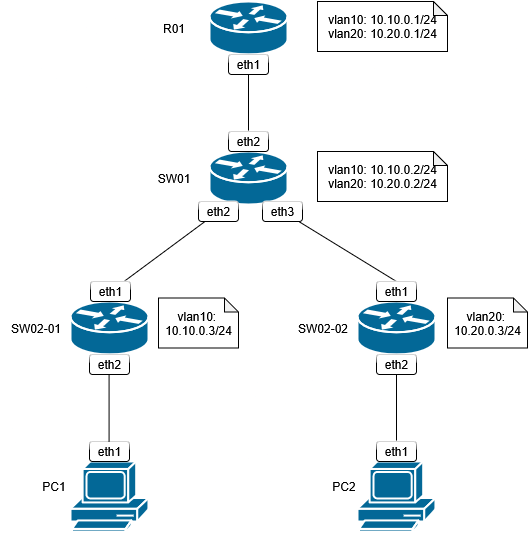

The diagram above was exported from draw.io. Its source (the exported page's mxGraphModel, read from the mxfile embedded in the PNG):
<mxGraphModel dx="1094" dy="666" grid="1" gridSize="10" guides="1" tooltips="1" connect="1" arrows="1" fold="1" page="1" pageScale="1" pageWidth="1100" pageHeight="850" background="none" math="0" shadow="0">
  <root>
    <mxCell id="0" />
    <mxCell id="1" parent="0" />
    <mxCell id="POvUjvDzS--jZXFaPjdC-5" value="" style="shape=mxgraph.cisco.routers.router;sketch=0;html=1;pointerEvents=1;dashed=0;fillColor=#036897;strokeColor=#ffffff;strokeWidth=2;verticalLabelPosition=bottom;verticalAlign=top;align=center;outlineConnect=0;" vertex="1" parent="1">
      <mxGeometry x="271" y="60" width="78" height="53" as="geometry" />
    </mxCell>
    <mxCell id="POvUjvDzS--jZXFaPjdC-6" value="" style="shape=mxgraph.cisco.routers.router;sketch=0;html=1;pointerEvents=1;dashed=0;fillColor=#036897;strokeColor=#ffffff;strokeWidth=2;verticalLabelPosition=bottom;verticalAlign=top;align=center;outlineConnect=0;" vertex="1" parent="1">
      <mxGeometry x="271" y="210" width="78" height="53" as="geometry" />
    </mxCell>
    <mxCell id="POvUjvDzS--jZXFaPjdC-7" value="" style="shape=mxgraph.cisco.routers.router;sketch=0;html=1;pointerEvents=1;dashed=0;fillColor=#036897;strokeColor=#ffffff;strokeWidth=2;verticalLabelPosition=bottom;verticalAlign=top;align=center;outlineConnect=0;" vertex="1" parent="1">
      <mxGeometry x="132" y="360" width="78" height="53" as="geometry" />
    </mxCell>
    <mxCell id="POvUjvDzS--jZXFaPjdC-8" value="" style="shape=mxgraph.cisco.routers.router;sketch=0;html=1;pointerEvents=1;dashed=0;fillColor=#036897;strokeColor=#ffffff;strokeWidth=2;verticalLabelPosition=bottom;verticalAlign=top;align=center;outlineConnect=0;" vertex="1" parent="1">
      <mxGeometry x="419" y="360" width="78" height="53" as="geometry" />
    </mxCell>
    <mxCell id="POvUjvDzS--jZXFaPjdC-9" value="" style="shape=mxgraph.cisco.computers_and_peripherals.pc;sketch=0;html=1;pointerEvents=1;dashed=0;fillColor=#036897;strokeColor=#ffffff;strokeWidth=2;verticalLabelPosition=bottom;verticalAlign=top;align=center;outlineConnect=0;" vertex="1" parent="1">
      <mxGeometry x="132" y="520" width="78" height="70" as="geometry" />
    </mxCell>
    <mxCell id="POvUjvDzS--jZXFaPjdC-10" value="" style="shape=mxgraph.cisco.computers_and_peripherals.pc;sketch=0;html=1;pointerEvents=1;dashed=0;fillColor=#036897;strokeColor=#ffffff;strokeWidth=2;verticalLabelPosition=bottom;verticalAlign=top;align=center;outlineConnect=0;" vertex="1" parent="1">
      <mxGeometry x="419" y="520" width="78" height="70" as="geometry" />
    </mxCell>
    <mxCell id="POvUjvDzS--jZXFaPjdC-13" value="" style="endArrow=none;html=1;rounded=0;entryX=0.5;entryY=1;entryDx=0;entryDy=0;entryPerimeter=0;" edge="1" parent="1" source="POvUjvDzS--jZXFaPjdC-28" target="POvUjvDzS--jZXFaPjdC-5">
      <mxGeometry width="50" height="50" relative="1" as="geometry">
        <mxPoint x="270" y="160" as="sourcePoint" />
        <mxPoint x="320" y="110" as="targetPoint" />
      </mxGeometry>
    </mxCell>
    <mxCell id="POvUjvDzS--jZXFaPjdC-14" value="" style="endArrow=none;html=1;rounded=0;" edge="1" parent="1" source="POvUjvDzS--jZXFaPjdC-32" target="POvUjvDzS--jZXFaPjdC-6">
      <mxGeometry width="50" height="50" relative="1" as="geometry">
        <mxPoint x="200" y="360" as="sourcePoint" />
        <mxPoint x="250" y="310" as="targetPoint" />
      </mxGeometry>
    </mxCell>
    <mxCell id="POvUjvDzS--jZXFaPjdC-15" value="" style="endArrow=none;html=1;rounded=0;exitX=0.5;exitY=0;exitDx=0;exitDy=0;exitPerimeter=0;" edge="1" parent="1" source="POvUjvDzS--jZXFaPjdC-34" target="POvUjvDzS--jZXFaPjdC-6">
      <mxGeometry width="50" height="50" relative="1" as="geometry">
        <mxPoint x="340" y="320" as="sourcePoint" />
        <mxPoint x="390" y="270" as="targetPoint" />
      </mxGeometry>
    </mxCell>
    <mxCell id="POvUjvDzS--jZXFaPjdC-16" value="" style="endArrow=none;html=1;rounded=0;entryX=0.5;entryY=1;entryDx=0;entryDy=0;entryPerimeter=0;exitX=0.5;exitY=0;exitDx=0;exitDy=0;exitPerimeter=0;" edge="1" parent="1" source="POvUjvDzS--jZXFaPjdC-38" target="POvUjvDzS--jZXFaPjdC-8">
      <mxGeometry width="50" height="50" relative="1" as="geometry">
        <mxPoint x="399" y="480" as="sourcePoint" />
        <mxPoint x="449" y="430" as="targetPoint" />
      </mxGeometry>
    </mxCell>
    <mxCell id="POvUjvDzS--jZXFaPjdC-17" value="" style="endArrow=none;html=1;rounded=0;entryX=0.5;entryY=1;entryDx=0;entryDy=0;entryPerimeter=0;exitX=0.5;exitY=0;exitDx=0;exitDy=0;exitPerimeter=0;" edge="1" parent="1" source="POvUjvDzS--jZXFaPjdC-36" target="POvUjvDzS--jZXFaPjdC-7">
      <mxGeometry width="50" height="50" relative="1" as="geometry">
        <mxPoint x="112" y="490" as="sourcePoint" />
        <mxPoint x="162" y="440" as="targetPoint" />
      </mxGeometry>
    </mxCell>
    <mxCell id="POvUjvDzS--jZXFaPjdC-18" value="R01" style="text;html=1;align=center;verticalAlign=middle;resizable=0;points=[];autosize=1;strokeColor=none;fillColor=none;" vertex="1" parent="1">
      <mxGeometry x="210" y="71.5" width="50" height="30" as="geometry" />
    </mxCell>
    <mxCell id="POvUjvDzS--jZXFaPjdC-19" value="SW01" style="text;html=1;align=center;verticalAlign=middle;resizable=0;points=[];autosize=1;strokeColor=none;fillColor=none;" vertex="1" parent="1">
      <mxGeometry x="205" y="221.5" width="60" height="30" as="geometry" />
    </mxCell>
    <mxCell id="POvUjvDzS--jZXFaPjdC-20" value="SW02-01" style="text;html=1;align=center;verticalAlign=middle;resizable=0;points=[];autosize=1;strokeColor=none;fillColor=none;" vertex="1" parent="1">
      <mxGeometry x="62" y="371.5" width="70" height="30" as="geometry" />
    </mxCell>
    <mxCell id="POvUjvDzS--jZXFaPjdC-21" value="&lt;div&gt;SW02-02&lt;/div&gt;" style="text;html=1;align=center;verticalAlign=middle;resizable=0;points=[];autosize=1;strokeColor=none;fillColor=none;" vertex="1" parent="1">
      <mxGeometry x="349" y="371.5" width="70" height="30" as="geometry" />
    </mxCell>
    <mxCell id="POvUjvDzS--jZXFaPjdC-22" value="PC1" style="text;html=1;align=center;verticalAlign=middle;resizable=0;points=[];autosize=1;strokeColor=none;fillColor=none;" vertex="1" parent="1">
      <mxGeometry x="90" y="530" width="50" height="30" as="geometry" />
    </mxCell>
    <mxCell id="POvUjvDzS--jZXFaPjdC-23" value="PC2" style="text;html=1;align=center;verticalAlign=middle;resizable=0;points=[];autosize=1;strokeColor=none;fillColor=none;" vertex="1" parent="1">
      <mxGeometry x="380" y="530" width="50" height="30" as="geometry" />
    </mxCell>
    <mxCell id="POvUjvDzS--jZXFaPjdC-29" value="" style="endArrow=none;html=1;rounded=0;entryX=0.5;entryY=1;entryDx=0;entryDy=0;entryPerimeter=0;" edge="1" parent="1" source="POvUjvDzS--jZXFaPjdC-30" target="POvUjvDzS--jZXFaPjdC-28">
      <mxGeometry width="50" height="50" relative="1" as="geometry">
        <mxPoint x="310" y="210" as="sourcePoint" />
        <mxPoint x="310" y="113" as="targetPoint" />
      </mxGeometry>
    </mxCell>
    <mxCell id="POvUjvDzS--jZXFaPjdC-28" value="eth1" style="rounded=1;whiteSpace=wrap;html=1;glass=1;" vertex="1" parent="1">
      <mxGeometry x="290" y="113" width="40" height="20" as="geometry" />
    </mxCell>
    <mxCell id="POvUjvDzS--jZXFaPjdC-31" value="" style="endArrow=none;html=1;rounded=0;entryX=0.5;entryY=1;entryDx=0;entryDy=0;entryPerimeter=0;" edge="1" parent="1" source="POvUjvDzS--jZXFaPjdC-6" target="POvUjvDzS--jZXFaPjdC-30">
      <mxGeometry width="50" height="50" relative="1" as="geometry">
        <mxPoint x="310" y="210" as="sourcePoint" />
        <mxPoint x="310" y="133" as="targetPoint" />
      </mxGeometry>
    </mxCell>
    <mxCell id="POvUjvDzS--jZXFaPjdC-30" value="eth2" style="rounded=1;whiteSpace=wrap;html=1;glass=1;" vertex="1" parent="1">
      <mxGeometry x="290" y="190" width="40" height="20" as="geometry" />
    </mxCell>
    <mxCell id="POvUjvDzS--jZXFaPjdC-33" value="" style="endArrow=none;html=1;rounded=0;" edge="1" parent="1" source="POvUjvDzS--jZXFaPjdC-44" target="POvUjvDzS--jZXFaPjdC-32">
      <mxGeometry width="50" height="50" relative="1" as="geometry">
        <mxPoint x="200" y="360" as="sourcePoint" />
        <mxPoint x="286" y="263" as="targetPoint" />
      </mxGeometry>
    </mxCell>
    <mxCell id="POvUjvDzS--jZXFaPjdC-32" value="eth2" style="rounded=1;whiteSpace=wrap;html=1;glass=1;" vertex="1" parent="1">
      <mxGeometry x="260" y="260" width="40" height="20" as="geometry" />
    </mxCell>
    <mxCell id="POvUjvDzS--jZXFaPjdC-35" value="" style="endArrow=none;html=1;rounded=0;exitX=0.5;exitY=0;exitDx=0;exitDy=0;exitPerimeter=0;" edge="1" parent="1" source="POvUjvDzS--jZXFaPjdC-46" target="POvUjvDzS--jZXFaPjdC-34">
      <mxGeometry width="50" height="50" relative="1" as="geometry">
        <mxPoint x="429" y="360" as="sourcePoint" />
        <mxPoint x="336" y="263" as="targetPoint" />
      </mxGeometry>
    </mxCell>
    <mxCell id="POvUjvDzS--jZXFaPjdC-34" value="eth3" style="rounded=1;whiteSpace=wrap;html=1;glass=1;" vertex="1" parent="1">
      <mxGeometry x="324" y="260" width="40" height="20" as="geometry" />
    </mxCell>
    <mxCell id="POvUjvDzS--jZXFaPjdC-36" value="eth2" style="rounded=1;whiteSpace=wrap;html=1;glass=1;" vertex="1" parent="1">
      <mxGeometry x="151" y="413" width="40" height="20" as="geometry" />
    </mxCell>
    <mxCell id="POvUjvDzS--jZXFaPjdC-39" value="" style="endArrow=none;html=1;rounded=0;entryX=0.5;entryY=1;entryDx=0;entryDy=0;entryPerimeter=0;exitX=0.5;exitY=0;exitDx=0;exitDy=0;exitPerimeter=0;" edge="1" parent="1" source="POvUjvDzS--jZXFaPjdC-40" target="POvUjvDzS--jZXFaPjdC-38">
      <mxGeometry width="50" height="50" relative="1" as="geometry">
        <mxPoint x="458" y="520" as="sourcePoint" />
        <mxPoint x="458" y="413" as="targetPoint" />
      </mxGeometry>
    </mxCell>
    <mxCell id="POvUjvDzS--jZXFaPjdC-38" value="eth2" style="rounded=1;whiteSpace=wrap;html=1;glass=1;" vertex="1" parent="1">
      <mxGeometry x="438" y="413" width="40" height="20" as="geometry" />
    </mxCell>
    <mxCell id="POvUjvDzS--jZXFaPjdC-41" value="" style="endArrow=none;html=1;rounded=0;entryX=0.5;entryY=1;entryDx=0;entryDy=0;entryPerimeter=0;exitX=0.5;exitY=0;exitDx=0;exitDy=0;exitPerimeter=0;" edge="1" parent="1" source="POvUjvDzS--jZXFaPjdC-10" target="POvUjvDzS--jZXFaPjdC-40">
      <mxGeometry width="50" height="50" relative="1" as="geometry">
        <mxPoint x="458" y="520" as="sourcePoint" />
        <mxPoint x="458" y="433" as="targetPoint" />
      </mxGeometry>
    </mxCell>
    <mxCell id="POvUjvDzS--jZXFaPjdC-40" value="eth1" style="rounded=1;whiteSpace=wrap;html=1;glass=1;" vertex="1" parent="1">
      <mxGeometry x="438" y="500" width="40" height="20" as="geometry" />
    </mxCell>
    <mxCell id="POvUjvDzS--jZXFaPjdC-43" value="" style="endArrow=none;html=1;rounded=0;entryX=0.5;entryY=1;entryDx=0;entryDy=0;entryPerimeter=0;exitX=0.5;exitY=0;exitDx=0;exitDy=0;exitPerimeter=0;" edge="1" parent="1" source="POvUjvDzS--jZXFaPjdC-9" target="POvUjvDzS--jZXFaPjdC-42">
      <mxGeometry width="50" height="50" relative="1" as="geometry">
        <mxPoint x="171" y="520" as="sourcePoint" />
        <mxPoint x="171" y="433" as="targetPoint" />
      </mxGeometry>
    </mxCell>
    <mxCell id="POvUjvDzS--jZXFaPjdC-42" value="eth1" style="rounded=1;whiteSpace=wrap;html=1;glass=1;" vertex="1" parent="1">
      <mxGeometry x="151" y="500" width="40" height="20" as="geometry" />
    </mxCell>
    <mxCell id="POvUjvDzS--jZXFaPjdC-45" value="" style="endArrow=none;html=1;rounded=0;" edge="1" parent="1" target="POvUjvDzS--jZXFaPjdC-44">
      <mxGeometry width="50" height="50" relative="1" as="geometry">
        <mxPoint x="172" y="360" as="sourcePoint" />
        <mxPoint x="243" y="280" as="targetPoint" />
      </mxGeometry>
    </mxCell>
    <mxCell id="POvUjvDzS--jZXFaPjdC-44" value="eth1" style="rounded=1;whiteSpace=wrap;html=1;glass=1;" vertex="1" parent="1">
      <mxGeometry x="152" y="340" width="40" height="20" as="geometry" />
    </mxCell>
    <mxCell id="POvUjvDzS--jZXFaPjdC-47" value="" style="endArrow=none;html=1;rounded=0;exitX=0.5;exitY=0;exitDx=0;exitDy=0;exitPerimeter=0;" edge="1" parent="1" source="POvUjvDzS--jZXFaPjdC-8" target="POvUjvDzS--jZXFaPjdC-46">
      <mxGeometry width="50" height="50" relative="1" as="geometry">
        <mxPoint x="458" y="360" as="sourcePoint" />
        <mxPoint x="382" y="280" as="targetPoint" />
      </mxGeometry>
    </mxCell>
    <mxCell id="POvUjvDzS--jZXFaPjdC-46" value="eth1" style="rounded=1;whiteSpace=wrap;html=1;glass=1;" vertex="1" parent="1">
      <mxGeometry x="438" y="340" width="40" height="20" as="geometry" />
    </mxCell>
    <mxCell id="POvUjvDzS--jZXFaPjdC-50" value="" style="endArrow=none;html=1;rounded=0;entryX=0.5;entryY=1;entryDx=0;entryDy=0;entryPerimeter=0;exitX=0.5;exitY=0;exitDx=0;exitDy=0;exitPerimeter=0;" edge="1" parent="1">
      <mxGeometry width="50" height="50" relative="1" as="geometry">
        <mxPoint x="170.58" y="500" as="sourcePoint" />
        <mxPoint x="170.58" y="433" as="targetPoint" />
      </mxGeometry>
    </mxCell>
    <mxCell id="POvUjvDzS--jZXFaPjdC-51" value="&lt;div&gt;vlan10: 10.10.0.1/24&lt;/div&gt;&lt;div&gt;vlan20: 10.20.0.1/24&lt;/div&gt;" style="shape=note;whiteSpace=wrap;html=1;backgroundOutline=1;darkOpacity=0.05;size=14;" vertex="1" parent="1">
      <mxGeometry x="379" y="60" width="130" height="50" as="geometry" />
    </mxCell>
    <mxCell id="POvUjvDzS--jZXFaPjdC-52" value="&lt;div&gt;vlan10: 10.10.0.2/24&lt;/div&gt;&lt;div&gt;vlan20: 10.20.0.2/24&lt;/div&gt;" style="shape=note;whiteSpace=wrap;html=1;backgroundOutline=1;darkOpacity=0.05;size=14;" vertex="1" parent="1">
      <mxGeometry x="379" y="210" width="130" height="50" as="geometry" />
    </mxCell>
    <mxCell id="POvUjvDzS--jZXFaPjdC-53" value="&lt;div&gt;vlan20:&amp;nbsp;&lt;/div&gt;&lt;div&gt;10.20.0.3/24&lt;/div&gt;" style="shape=note;whiteSpace=wrap;html=1;backgroundOutline=1;darkOpacity=0.05;size=14;" vertex="1" parent="1">
      <mxGeometry x="509" y="356.5" width="80" height="50" as="geometry" />
    </mxCell>
    <mxCell id="POvUjvDzS--jZXFaPjdC-54" value="&lt;div&gt;vlan10:&amp;nbsp;&lt;/div&gt;&lt;div&gt;10.10.0.3/24&lt;/div&gt;" style="shape=note;whiteSpace=wrap;html=1;backgroundOutline=1;darkOpacity=0.05;size=14;" vertex="1" parent="1">
      <mxGeometry x="220" y="356.5" width="80" height="50" as="geometry" />
    </mxCell>
  </root>
</mxGraphModel>